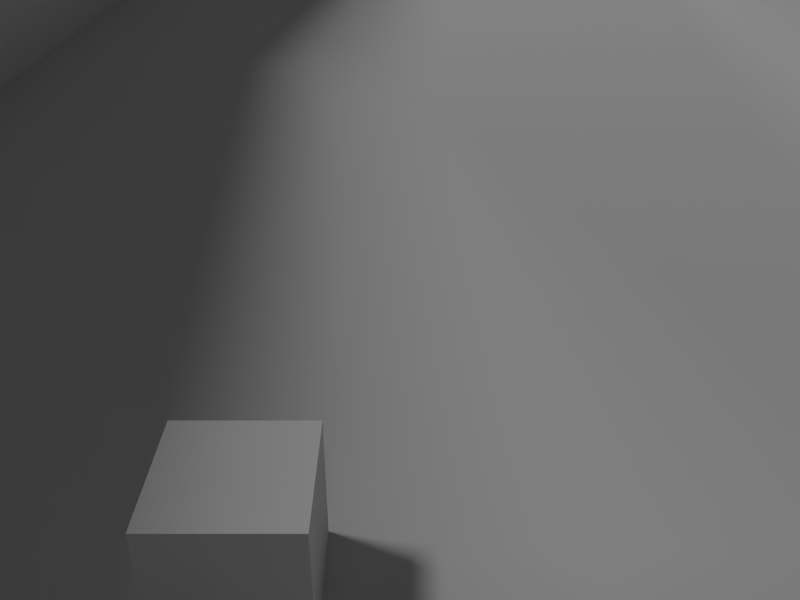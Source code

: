 # Source: level_001.blend  (saved by Blender 2.76.0; exported with 4.5.12 LTS)
import bpy
from mathutils import Matrix  # noqa: F401  (used for matrix-valued properties, if any)

bpy.ops.wm.read_factory_settings(use_empty=True)
scene = bpy.context.scene
scene.name = 'Scene'

# ---- collections
col_collection_1 = bpy.data.collections.new('Collection 1'); scene.collection.children.link(col_collection_1)
col_collection_2 = bpy.data.collections.new('Collection 2'); scene.collection.children.link(col_collection_2)
col_collection_2.hide_render = True
col_collection_2.hide_viewport = True
col_collection_5 = bpy.data.collections.new('Collection 5'); scene.collection.children.link(col_collection_5)
col_collection_11 = bpy.data.collections.new('Collection 11'); scene.collection.children.link(col_collection_11)
col_collection_11.hide_render = True
col_collection_11.hide_viewport = True
col_collection_15 = bpy.data.collections.new('Collection 15'); scene.collection.children.link(col_collection_15)
col_grassplant1 = bpy.data.collections.new('GrassPlant1')  # instanced only; not linked into the scene
col_treegroup1 = bpy.data.collections.new('TreeGroup1')  # instanced only; not linked into the scene
col_linkgroup = bpy.data.collections.new('LinkGroup')  # instanced only; not linked into the scene

# ---- materials (node trees are filled in below, after node groups)
mat_fieldleveloverworldmat = bpy.data.materials.new('fieldLevelOverworldMat')
mat_fieldleveloverworldmat.alpha_threshold = 0.0
mat_fieldleveloverworldmat.use_transparent_shadow = False
mat_fieldleveloverworldmat.roughness = 0.5
mat_fieldleveloverworldmat.specular_intensity = 0.0

# ---- material node trees

# ---- world
world_world = bpy.data.worlds.new('World'); scene.world = world_world
world_world.color = (0.05088, 0.05088, 0.05088)
world_world.use_sun_shadow = False
world_world.sun_shadow_jitter_overblur = 0.0
world_world.cycles.sampling_method = 'MANUAL'
world_world.cycles.sample_map_resolution = 256

# ---- cameras
cam_camera = bpy.data.cameras.new('Camera')
cam_camera.clip_end = 100.0
cam_camera.lens = 35.0
cam_camera.sensor_width = 32.0
cam_camera.sensor_height = 18.0
cam_camera.display_size = 2.0
cam_camera.dof.focus_distance = 0.0
cam_camera.dof.aperture_fstop = 128.0
cam_camera.dof.aperture_blades = 6

# ---- lights
light_lamp = bpy.data.lights.new('Lamp', 'SUN')
light_lamp.transmission_factor = 0.0
light_lamp.cutoff_distance = 30.0
light_lamp.angle = 0.1993
light_lamp.energy = 1.0
light_lamp.shadow_buffer_clip_start = 1.001
light_lamp.shadow_soft_size = 0.1
light_lamp.shadow_cascade_max_distance = 1000.0
light_lamp.cycles.use_multiple_importance_sampling = False

# ---- meshes
me_plane_002 = bpy.data.meshes.new('Plane.002')
me_plane_002.from_pydata([(-92.76, -5.761, 1.482), (-92.76, 53.11, 1.482), (-92.76, -7.046, -5.718), (-92.76, -64.67, -5.718), (-92.7, -5.519, 19.47), (-91.88, 52.91, 19.53), (-95.85, -12.05, 20.43), (-93.39, -64.43, 15.83), (-94.74, -65.24, 0.08415), (-94.22, -6.704, 0.2932), (-93.47, -3.628, 8.108), (-92.22, 53.49, 8.108), (-95.04, 23.45, 19.26), (-95.89, -6.467, 17.67), (-95.16, -39.17, 19.57), (-97.37, -64.31, 8.363), (-96.38, -5.424, 11.88), (-95.79, -7.407, 8.276), (-95.33, 53.49, 11.54), (-91.89, 23.57, 8.108), (-92.67, -6.411, 4.508), (-96.13, -34.96, 1.44), (-92.24, 23.78, 11.78), (-95.72, -6.33, 10.08), (-97.24, -36.27, 8.419), (-99.9, -5.519, 29.18), (-99.08, 52.91, 29.24), (-100.6, -64.43, 25.54), (-102.2, 23.45, 28.97), (-102.4, -39.17, 29.28)], [], [(15, 14, 7), (16, 4, 13), (16, 12, 4), (0, 1, 19), (0, 20, 9), (3, 2, 21), (22, 5, 12), (11, 22, 19), (10, 22, 16), (23, 13, 6), (20, 23, 17), (10, 16, 23), (17, 14, 24), (21, 17, 24), (21, 15, 8), (9, 21, 2), (3, 21, 8), (24, 14, 15), (23, 16, 13), (22, 12, 16), (11, 19, 1), (0, 19, 10), (9, 2, 0), (0, 10, 20), (18, 5, 22), (18, 22, 11), (19, 22, 10), (17, 23, 6), (9, 20, 17), (20, 10, 23), (6, 14, 17), (9, 17, 21), (24, 15, 21), (12, 5, 26, 28), (7, 14, 29, 27), (4, 12, 28, 25), (14, 6, 25, 29), (13, 4, 25), (6, 13, 25)])
_uv = me_plane_002.uv_layers.new(name='UVMap')
_uv.uv.foreach_set('vector', [0.0, 0.0, 0.0, 0.0, 0.0, 0.0, 0.0, 0.0, 0.0, 0.0, 0.0, 0.0, 0.0, 0.0, 0.0, 0.0, 0.0, 0.0, 0.0, 0.0, 0.0, 0.0, 0.0, 0.0, 0.0, 0.0, 0.0, 0.0, 0.0, 0.0, 0.0, 0.0, 0.0, 0.0, 0.0, 0.0, 0.0, 0.0, 0.0, 0.0, 0.0, 0.0, 0.0, 0.0, 0.0, 0.0, 0.0, 0.0, 0.0, 0.0, 0.0, 0.0, 0.0, 0.0, 0.0, 0.0, 0.0, 0.0, 0.0, 0.0, 0.0, 0.0, 0.0, 0.0, 0.0, 0.0, 0.0, 0.0, 0.0, 0.0, 0.0, 0.0, 0.0, 0.0, 0.0, 0.0, 0.0, 0.0, 0.0, 0.0, 0.0, 0.0, 0.0, 0.0, 0.0, 0.0, 0.0, 0.0, 0.0, 0.0, 0.0, 0.0, 0.0, 0.0, 0.0, 0.0, 0.0, 0.0, 0.0, 0.0, 0.0, 0.0, 0.0, 0.0, 0.0, 0.0, 0.0, 0.0, 0.0, 0.0, 0.0, 0.0, 0.0, 0.0, 0.0, 0.0, 0.0, 0.0, 0.0, 0.0, 0.0, 0.0, 0.0, 0.0, 0.0, 0.0, 0.0, 0.0, 0.0, 0.0, 0.0, 0.0, 0.0, 0.0, 0.0, 0.0, 0.0, 0.0, 0.0, 0.0, 0.0, 0.0, 0.0, 0.0, 0.0, 0.0, 0.0, 0.0, 0.0, 0.0, 0.0, 0.0, 0.0, 0.0, 0.0, 0.0, 0.0, 0.0, 0.0, 0.0, 0.0, 0.0, 0.0, 0.0, 0.0, 0.0, 0.0, 0.0, 0.0, 0.0, 0.0, 0.0, 0.0, 0.0, 0.0, 0.0, 0.0, 0.0, 0.0, 0.0, 0.0, 0.0, 0.0, 0.0, 0.0, 0.0, 0.0, 0.0, 0.0, 0.0, 0.0, 0.0, 0.0, 0.0, 0.0, 0.0, 0.0, 0.0, 0.0, 0.0, 0.0, 0.0, 0.0, 0.0, 0.0, 0.0, 0.0, 0.0, 0.0, 0.0, 0.0, 0.0, 0.0, 0.0, 0.0, 0.0, 0.0, 0.0, 0.0, 0.0, 0.0, 0.0, 0.0, 0.0, 0.0, 0.0, 0.0, 0.0, 0.0, 0.0, 0.0, 0.0, 0.0, 0.0, 0.0, 0.0, 0.0, 0.0, 0.0, 0.0, 0.0, 0.0])
me_plane_002.materials.append(mat_fieldleveloverworldmat)
me_plane_002.use_remesh_preserve_volume = False
me_plane_002.use_remesh_preserve_attributes = False
me_plane_002.use_mirror_vertex_groups = False
me_plane_002.update()
me_plane = bpy.data.meshes.new('Plane')
me_plane.from_pydata([(-92.76, -5.761, 1.482), (-86.67, -5.761, 1.482), (-92.76, 53.11, 1.482), (-62.24, 53.11, 1.482), (-70.17, -5.398, 1.482), (-64.63, -5.167, 1.482), (-56.67, -5.167, 1.482), (-62.24, 69.31, 1.482), (37.83, 38.44, 8.707), (-9.667, 47.24, 8.707), (-15.89, 47.24, 8.707), (-92.76, -7.046, -5.718), (-86.67, -7.046, -5.718), (-70.17, -6.683, -5.718), (-64.63, -6.071, -1.238), (-66.34, -5.398, 1.482), (-66.34, -6.683, -2.911), (-56.67, -18.98, -5.718), (-64.67, -18.98, -5.718), (-64.67, -13.2, -3.552), (-56.67, -13.2, -3.552), (-64.67, -6.735, -5.718), (-92.76, -64.67, -5.718), (43.18, -64.67, -5.718), (-85.71, -10.56, 1.482), (-86.67, -9.58, 1.482), (-86.67, -11.38, -5.718), (-85.71, -12.37, -5.718), (-70.17, -9.744, 1.482), (-70.96, -10.56, 1.482), (-70.96, -12.37, -5.718), (-70.17, -11.55, -5.718), (-69.62, -11.8, -5.718), (-69.66, -12.98, -5.718), (57.87, -68.88, -5.718), (66.11, -63.83, -5.718), (67.59, 0.6471, 1.482), (78.23, 5.767, 1.482), (89.28, 18.16, 1.482), (89.28, 36.16, 1.482), (93.28, 44.16, 1.482), (93.28, 69.16, 1.482), (-16.55, 69.5, 1.482), (37.83, 36.63, 1.482), (44.73, 43.26, 8.707), (-16.55, 45.95, 1.482), (-9.667, 45.95, 1.482), (29.72, 36.63, 1.482), (28.76, 38.2, 1.482), (28.76, 40.42, 8.707), (29.72, 38.44, 8.707), (44.73, 42.45, 4.482), (42.73, 40.45, 1.482), (42.73, 42.26, 8.707), (38.73, 37.45, 1.482), (38.73, 42.26, 8.707), (-8.715, 38.44, 8.707), (-9.667, 39.42, 8.707), (-9.667, 37.62, 1.482), (-8.715, 36.63, 1.482), (24.33, 40.42, 8.707), (23.54, 38.44, 8.707), (23.54, 36.63, 1.482), (24.33, 38.03, 1.482), (38.73, 40.45, 1.482), (38.73, 39.26, 8.707), (28.76, 30.42, 1.482), (24.33, 30.42, 1.482), (56.73, 43.26, 8.707), (56.73, 35.71, 1.482), (44.73, 35.71, 1.482), (64.92, 35.71, 1.482), (63.73, 46.68, 8.707), (82.73, 43.84, 6.482), (73.23, 46.68, 8.707), (90.18, 43.84, 1.482), (-56.33, -10.53, -0.09753), (-56.35, -13.17, -1.575), (-54.04, -16.31, -2.457), (-48.21, -19.54, -3.599), (-28.21, -19.54, -3.351), (-21.46, -14.54, -2.103), (-19.21, -8.543, 1.482), (20.79, -12.54, -3.351), (19.89, -25.54, -5.718), (-48.67, -22.98, -5.718), (-29.67, -23.98, -5.718), (-17.67, -19.98, -5.718), (4.79, -27.54, -5.718), (-12.21, -24.54, -5.718), (56.89, -25.54, -5.718), (66.85, -24.05, -5.718), (-11.83, 2.289, 1.482), (16.39, 2.289, 1.482), (29.68, -3.167, 1.482), (47.68, -4.167, 1.482), (58.68, -2.167, 1.482), (-23.67, -2.167, 1.482), (-32.67, -3.167, 1.482), (-52.29, -3.167, 1.482), (-52.16, -10.42, -0.09753), (-51.16, -12.42, -1.575), (-40.16, -12.42, -1.575), (-30.81, -13.48, -1.839), (93.28, 69.16, 8.707), (-15.76, 69.5, 8.707), (91.15, 50.68, 8.707), (82.37, 40.66, 1.482), (-54.24, 46.11, 1.482), (-54.24, 62.57, 1.482), (-42.24, 62.57, 1.482), (-42.24, 54.57, 1.482), (-38.24, 54.57, 1.482), (-38.24, 46.11, 1.482), (-53.68, 46.7, -5.518), (-53.68, 62.01, -5.518), (-42.78, 62.01, -5.518), (-42.78, 53.93, -5.518), (-38.96, 53.93, -5.518), (-38.96, 46.7, -5.518), (67.22, -11.7, -3.068), (52.28, -14.86, -3.354), (-31.74, -3.941, -1.575), (-52.29, -3.167, -1.575), (-15.29, -7.788, -2.103), (-11.83, 2.289, -0.5185), (16.39, 2.289, -0.5185), (16.15, -23.95, -5.718), (17.21, -10.95, -5.718), (-11.52, -7.094, -5.718), (3.718, -5.731, -5.718), (16.3, -8.107, -5.718), (-11.52, -4.23, -4.948), (16.3, -5.726, -5.283), (3.718, -2.173, -4.467), (-9.228, -0.4357, -0.5185), (12.15, -0.4357, -0.5185), (11.6, -3.949, -4.875), (2.277, 2.289, 1.482), (2.277, 2.289, -0.5185), (2.277, -0.4357, -0.5185), (16.34, -1.718, -1.659), (-13.56, -2.75, -1.311)], [], [(27, 30, 29), (15, 14, 5), (12, 26, 25), (11, 12, 1), (4, 13, 16), (19, 18, 17), (5, 19, 20), (21, 32, 33), (21, 19, 14), (18, 19, 21), (14, 19, 5), (16, 13, 21), (14, 16, 21), (16, 14, 15), (24, 25, 26), (13, 31, 32), (30, 33, 32), (31, 28, 29), (28, 31, 13), (59, 62, 61), (43, 8, 50), (46, 58, 57), (10, 45, 46), (54, 65, 8), (51, 44, 53), (50, 49, 48), (56, 57, 58), (49, 60, 67), (52, 53, 55), (63, 60, 61), (64, 55, 65), (49, 66, 48), (63, 67, 60), (69, 68, 44), (51, 70, 44), (52, 70, 51), (69, 71, 72), (71, 74, 72), (69, 72, 68), (73, 74, 71), (73, 107, 75), (40, 75, 39), (77, 78, 76), (17, 79, 78), (78, 77, 17), (17, 85, 79), (80, 86, 87), (80, 79, 86), (87, 81, 80), (85, 86, 79), (26, 12, 11), (26, 11, 27), (33, 30, 18), (27, 11, 22), (18, 30, 27), (85, 17, 18), (85, 18, 22), (89, 87, 86), (86, 85, 22), (89, 86, 23), (35, 91, 90), (88, 89, 23), (35, 90, 23), (18, 27, 22), (23, 90, 84), (34, 35, 23), (23, 84, 88), (23, 86, 22), (100, 99, 6), (101, 100, 76), (78, 101, 76), (79, 102, 101), (101, 78, 79), (79, 80, 102), (103, 102, 80), (82, 103, 81), (81, 103, 80), (92, 97, 82), (103, 82, 97), (76, 100, 6), (42, 45, 10), (40, 41, 106), (75, 40, 106), (106, 73, 75), (74, 73, 106), (71, 107, 73), (118, 119, 113), (116, 117, 111), (114, 115, 109), (108, 113, 119), (111, 117, 118), (115, 116, 110), (3, 4, 5), (111, 112, 110), (0, 1, 2), (108, 3, 98), (45, 58, 46), (108, 98, 45), (1, 4, 2), (24, 1, 25), (28, 4, 29), (5, 4, 15), (4, 24, 29), (24, 4, 1), (3, 99, 98), (58, 97, 59), (92, 59, 97), (99, 5, 6), (97, 58, 98), (109, 3, 108), (4, 3, 2), (99, 3, 5), (58, 45, 98), (42, 7, 110), (110, 7, 109), (7, 3, 109), (42, 112, 45), (113, 45, 112), (42, 110, 112), (63, 62, 67), (48, 66, 47), (66, 94, 95), (43, 47, 66), (52, 64, 54), (67, 62, 59), (52, 54, 70), (67, 59, 93), (70, 54, 43), (66, 67, 93), (70, 43, 66), (95, 96, 70), (93, 94, 66), (59, 92, 138), (95, 70, 66), (41, 104, 106), (39, 71, 38), (96, 36, 69), (37, 38, 71), (39, 75, 107), (71, 69, 36), (39, 107, 71), (36, 37, 71), (69, 70, 96), (55, 44, 105), (105, 10, 9), (9, 57, 56), (56, 61, 9), (49, 50, 55), (9, 61, 60), (50, 8, 55), (9, 60, 105), (104, 105, 44), (74, 106, 104), (44, 68, 72), (72, 74, 104), (105, 60, 55), (8, 65, 55), (55, 53, 44), (44, 72, 104), (60, 49, 55), (90, 91, 120), (120, 95, 121), (96, 95, 120), (96, 120, 36), (93, 83, 94), (94, 83, 95), (83, 84, 90), (83, 90, 121), (90, 120, 121), (95, 83, 121), (97, 98, 122), (103, 97, 122), (123, 122, 98), (100, 101, 123), (102, 122, 123), (102, 103, 122), (123, 101, 102), (82, 124, 92), (82, 81, 124), (93, 126, 83), (87, 124, 81), (127, 84, 83), (83, 128, 127), (127, 88, 84), (126, 141, 83), (137, 130, 131), (132, 129, 130), (124, 129, 132), (133, 131, 128), (130, 129, 89), (89, 88, 130), (127, 128, 88), (131, 130, 128), (129, 87, 89), (88, 128, 130), (124, 87, 129), (128, 83, 133), (136, 133, 141), (138, 139, 126), (139, 125, 135), (137, 133, 136), (135, 125, 142), (139, 140, 136), (92, 125, 139), (136, 140, 134), (137, 136, 134), (134, 140, 132), (140, 135, 132), (141, 133, 83), (126, 136, 141), (132, 135, 142), (132, 142, 124), (125, 92, 142), (92, 124, 142), (76, 6, 20), (20, 17, 77), (77, 76, 20), (66, 49, 67), (24, 27, 29), (1, 12, 25), (0, 11, 1), (15, 4, 16), (20, 19, 17), (6, 5, 20), (18, 21, 33), (27, 24, 26), (21, 13, 32), (31, 30, 32), (30, 31, 29), (4, 28, 13), (56, 59, 61), (47, 43, 50), (9, 46, 57), (9, 10, 46), (43, 54, 8), (52, 51, 53), (47, 50, 48), (59, 56, 58), (64, 52, 55), (62, 63, 61), (54, 64, 65), (70, 69, 44), (105, 42, 10), (112, 118, 113), (110, 116, 111), (108, 114, 109), (114, 108, 119), (112, 111, 118), (109, 115, 110), (93, 59, 138), (99, 123, 98), (99, 100, 123), (131, 133, 137), (137, 134, 130), (134, 132, 130), (93, 138, 126), (140, 139, 135), (126, 139, 136), (138, 92, 139)])
me_plane.polygons.foreach_set('use_smooth', [True] * 259)
_uv = me_plane.uv_layers.new(name='UVMap')
_uv.uv.foreach_set('vector', [0.9263, 0.5281, 0.8526, 0.5262, 0.8629, 0.4987, 0.8275, 0.4817, 0.8238, 0.4966, 0.818, 0.4824, 0.9409, 0.5045, 0.9322, 0.5233, 0.9194, 0.493, 0.9649, 0.505, 0.9409, 0.5045, 0.9279, 0.4761, 0.849, 0.4776, 0.8418, 0.5064, 0.8323, 0.5004, 0.8148, 0.5261, 0.8169, 0.5564, 0.777, 0.5557, 0.818, 0.4824, 0.8148, 0.5261, 0.7799, 0.5263, 0.8307, 0.5086, 0.8461, 0.5242, 0.8461, 0.5287, 0.8307, 0.5086, 0.8148, 0.5261, 0.8238, 0.4966, 0.8169, 0.5564, 0.8148, 0.5261, 0.8307, 0.5086, 0.8238, 0.4966, 0.8148, 0.5261, 0.818, 0.4824, 0.8323, 0.5004, 0.8418, 0.5064, 0.8307, 0.5086, 0.8238, 0.4966, 0.8323, 0.5004, 0.8307, 0.5086, 0.8323, 0.5004, 0.8238, 0.4966, 0.8275, 0.4817, 0.9147, 0.4949, 0.9194, 0.493, 0.9322, 0.5233, 0.8418, 0.5064, 0.8482, 0.5227, 0.8461, 0.5242, 0.8526, 0.5262, 0.8461, 0.5287, 0.8461, 0.5242, 0.8482, 0.5227, 0.8592, 0.4973, 0.8629, 0.4987, 0.8592, 0.4973, 0.8482, 0.5227, 0.8418, 0.5064, 0.534, 0.254, 0.3897, 0.2659, 0.3889, 0.2435, 0.3147, 0.2734, 0.3221, 0.2468, 0.3474, 0.2456, 0.5448, 0.2084, 0.539, 0.2481, 0.5161, 0.2196, 0.5498, 0.1747, 0.5768, 0.199, 0.5448, 0.2084, 0.3103, 0.2702, 0.3184, 0.2456, 0.3221, 0.2468, 0.2872, 0.2509, 0.2811, 0.2329, 0.2931, 0.2354, 0.3474, 0.2456, 0.3577, 0.2388, 0.3526, 0.2637, 0.5119, 0.223, 0.5161, 0.2196, 0.539, 0.2481, 0.3577, 0.2388, 0.3791, 0.2385, 0.3799, 0.2977, 0.2943, 0.2604, 0.2931, 0.2354, 0.3115, 0.2324, 0.386, 0.2613, 0.3791, 0.2385, 0.3889, 0.2435, 0.3048, 0.2595, 0.3115, 0.2324, 0.3184, 0.2456, 0.3577, 0.2388, 0.3621, 0.2984, 0.3526, 0.2637, 0.386, 0.2613, 0.3799, 0.2977, 0.3791, 0.2385, 0.2246, 0.2822, 0.2244, 0.2358, 0.2811, 0.2329, 0.2872, 0.2509, 0.2799, 0.2792, 0.2811, 0.2329, 0.2943, 0.2604, 0.2799, 0.2792, 0.2872, 0.2509, 0.2246, 0.2822, 0.1872, 0.2838, 0.1914, 0.2229, 0.1872, 0.2838, 0.1494, 0.2253, 0.1914, 0.2229, 0.2246, 0.2822, 0.1914, 0.2229, 0.2244, 0.2358, 0.1093, 0.2411, 0.1494, 0.2253, 0.1872, 0.2838, 0.1093, 0.2411, 0.1077, 0.2662, 0.07347, 0.2532, 0.05958, 0.2506, 0.07347, 0.2532, 0.07682, 0.2877, 0.7719, 0.5223, 0.7614, 0.5372, 0.7713, 0.5089, 0.777, 0.5557, 0.7344, 0.5546, 0.7614, 0.5372, 0.7614, 0.5372, 0.7719, 0.5223, 0.777, 0.5557, 0.777, 0.5557, 0.7368, 0.5742, 0.7344, 0.5546, 0.6372, 0.5509, 0.6433, 0.5758, 0.5834, 0.5552, 0.6372, 0.5509, 0.7344, 0.5546, 0.6433, 0.5758, 0.5834, 0.5552, 0.6049, 0.5234, 0.6372, 0.5509, 0.7368, 0.5742, 0.6433, 0.5758, 0.7344, 0.5546, 0.9322, 0.5233, 0.9409, 0.5045, 0.9649, 0.505, 0.9322, 0.5233, 0.9649, 0.505, 0.9263, 0.5281, 0.8461, 0.5287, 0.8526, 0.5262, 0.8169, 0.5564, 0.9263, 0.5281, 0.9649, 0.505, 0.9447, 0.791, 0.8169, 0.5564, 0.8526, 0.5262, 0.9263, 0.5281, 0.7368, 0.5742, 0.777, 0.5557, 0.8169, 0.5564, 0.7368, 0.5742, 0.8169, 0.5564, 0.9447, 0.791, 0.557, 0.5778, 0.5834, 0.5552, 0.6433, 0.5758, 0.6433, 0.5758, 0.7368, 0.5742, 0.9447, 0.791, 0.557, 0.5778, 0.6433, 0.5758, 0.2854, 0.7626, 0.1766, 0.7533, 0.1812, 0.5645, 0.2275, 0.5729, 0.4731, 0.5912, 0.557, 0.5778, 0.2854, 0.7626, 0.1766, 0.7533, 0.2275, 0.5729, 0.2854, 0.7626, 0.8169, 0.5564, 0.9263, 0.5281, 0.9447, 0.791, 0.2854, 0.7626, 0.2275, 0.5729, 0.4015, 0.5779, 0.2146, 0.7792, 0.1766, 0.7533, 0.2854, 0.7626, 0.2854, 0.7626, 0.4015, 0.5779, 0.4731, 0.5912, 0.2854, 0.7626, 0.6433, 0.5758, 0.9447, 0.791, 0.7536, 0.5073, 0.7516, 0.4728, 0.7759, 0.4824, 0.7476, 0.5187, 0.7536, 0.5073, 0.7713, 0.5089, 0.7614, 0.5372, 0.7476, 0.5187, 0.7713, 0.5089, 0.7344, 0.5546, 0.6969, 0.5199, 0.7476, 0.5187, 0.7476, 0.5187, 0.7614, 0.5372, 0.7344, 0.5546, 0.7344, 0.5546, 0.6372, 0.5509, 0.6969, 0.5199, 0.6518, 0.5214, 0.6969, 0.5199, 0.6372, 0.5509, 0.5981, 0.4885, 0.6518, 0.5214, 0.6049, 0.5234, 0.6049, 0.5234, 0.6518, 0.5214, 0.6372, 0.5509, 0.5551, 0.4364, 0.6202, 0.4587, 0.5981, 0.4885, 0.6518, 0.5214, 0.5981, 0.4885, 0.6202, 0.4587, 0.7713, 0.5089, 0.7536, 0.5073, 0.7759, 0.4824, 0.5898, 0.08457, 0.5768, 0.199, 0.5498, 0.1747, 0.05958, 0.2506, 0.02524, 0.1501, 0.07681, 0.2132, 0.07347, 0.2532, 0.05958, 0.2506, 0.07681, 0.2132, 0.07681, 0.2132, 0.1093, 0.2411, 0.07347, 0.2532, 0.1494, 0.2253, 0.1093, 0.2411, 0.07681, 0.2132, 0.1872, 0.2838, 0.1077, 0.2662, 0.1093, 0.2411, 0.7079, 0.1726, 0.7145, 0.1853, 0.6901, 0.2048, 0.7248, 0.1528, 0.7151, 0.1677, 0.703, 0.1577, 0.7489, 0.1832, 0.7479, 0.151, 0.7747, 0.1301, 0.7696, 0.211, 0.6901, 0.2048, 0.7145, 0.1853, 0.703, 0.1577, 0.7151, 0.1677, 0.7079, 0.1726, 0.7479, 0.151, 0.7248, 0.1528, 0.7106, 0.1266, 0.8071, 0.1776, 0.849, 0.4776, 0.818, 0.4824, 0.703, 0.1577, 0.6888, 0.1628, 0.7106, 0.1266, 0.9585, 0.4723, 0.9279, 0.4761, 0.9439, 0.1761, 0.7696, 0.211, 0.8071, 0.1776, 0.6663, 0.4599, 0.5768, 0.199, 0.539, 0.2481, 0.5448, 0.2084, 0.7696, 0.211, 0.6663, 0.4599, 0.5768, 0.199, 0.9279, 0.4761, 0.849, 0.4776, 0.9439, 0.1761, 0.9147, 0.4949, 0.9279, 0.4761, 0.9194, 0.493, 0.8592, 0.4973, 0.849, 0.4776, 0.8629, 0.4987, 0.818, 0.4824, 0.849, 0.4776, 0.8275, 0.4817, 0.849, 0.4776, 0.9147, 0.4949, 0.8629, 0.4987, 0.9147, 0.4949, 0.849, 0.4776, 0.9279, 0.4761, 0.8071, 0.1776, 0.7516, 0.4728, 0.6663, 0.4599, 0.539, 0.2481, 0.6202, 0.4587, 0.534, 0.254, 0.5551, 0.4364, 0.534, 0.254, 0.6202, 0.4587, 0.7516, 0.4728, 0.818, 0.4824, 0.7759, 0.4824, 0.6202, 0.4587, 0.539, 0.2481, 0.6663, 0.4599, 0.7747, 0.1301, 0.8071, 0.1776, 0.7696, 0.211, 0.849, 0.4776, 0.8071, 0.1776, 0.9439, 0.1761, 0.7516, 0.4728, 0.8071, 0.1776, 0.818, 0.4824, 0.539, 0.2481, 0.5768, 0.199, 0.6663, 0.4599, 0.5898, 0.08457, 0.8149, 0.1027, 0.7106, 0.1266, 0.7106, 0.1266, 0.8149, 0.1027, 0.7747, 0.1301, 0.8149, 0.1027, 0.8071, 0.1776, 0.7747, 0.1301, 0.5898, 0.08457, 0.6888, 0.1628, 0.5768, 0.199, 0.6901, 0.2048, 0.5768, 0.199, 0.6888, 0.1628, 0.5898, 0.08457, 0.7106, 0.1266, 0.6888, 0.1628, 0.386, 0.2613, 0.3897, 0.2659, 0.3799, 0.2977, 0.3526, 0.2637, 0.3621, 0.2984, 0.3488, 0.269, 0.3621, 0.2984, 0.3576, 0.4634, 0.2724, 0.4679, 0.3147, 0.2734, 0.3488, 0.269, 0.3621, 0.2984, 0.2943, 0.2604, 0.3048, 0.2595, 0.3103, 0.2702, 0.3799, 0.2977, 0.3897, 0.2659, 0.534, 0.254, 0.2943, 0.2604, 0.3103, 0.2702, 0.2799, 0.2792, 0.3799, 0.2977, 0.534, 0.254, 0.4243, 0.4374, 0.2799, 0.2792, 0.3103, 0.2702, 0.3147, 0.2734, 0.3621, 0.2984, 0.3799, 0.2977, 0.4243, 0.4374, 0.2799, 0.2792, 0.3147, 0.2734, 0.3621, 0.2984, 0.2724, 0.4679, 0.2221, 0.4587, 0.2799, 0.2792, 0.4243, 0.4374, 0.3576, 0.4634, 0.3621, 0.2984, 0.534, 0.254, 0.5551, 0.4364, 0.49, 0.4378, 0.2724, 0.4679, 0.2799, 0.2792, 0.3621, 0.2984, 0.02524, 0.1501, 0.05663, 0.1402, 0.07681, 0.2132, 0.07682, 0.2877, 0.1872, 0.2838, 0.07962, 0.3692, 0.2221, 0.4587, 0.1807, 0.4461, 0.2246, 0.2822, 0.1315, 0.4241, 0.07962, 0.3692, 0.1872, 0.2838, 0.07682, 0.2877, 0.07347, 0.2532, 0.1077, 0.2662, 0.1872, 0.2838, 0.2246, 0.2822, 0.1807, 0.4461, 0.07682, 0.2877, 0.1077, 0.2662, 0.1872, 0.2838, 0.1807, 0.4461, 0.1315, 0.4241, 0.1872, 0.2838, 0.2246, 0.2822, 0.2799, 0.2792, 0.2221, 0.4587, 0.3115, 0.2324, 0.2811, 0.2329, 0.55, 0.08343, 0.55, 0.08343, 0.5498, 0.1747, 0.5221, 0.1836, 0.5221, 0.1836, 0.5161, 0.2196, 0.5119, 0.223, 0.5119, 0.223, 0.3889, 0.2435, 0.5221, 0.1836, 0.3577, 0.2388, 0.3474, 0.2456, 0.3115, 0.2324, 0.5221, 0.1836, 0.3889, 0.2435, 0.3791, 0.2385, 0.3474, 0.2456, 0.3221, 0.2468, 0.3115, 0.2324, 0.5221, 0.1836, 0.3791, 0.2385, 0.55, 0.08343, 0.05663, 0.1402, 0.55, 0.08343, 0.2811, 0.2329, 0.1494, 0.2253, 0.07681, 0.2132, 0.05663, 0.1402, 0.2811, 0.2329, 0.2244, 0.2358, 0.1914, 0.2229, 0.1914, 0.2229, 0.1494, 0.2253, 0.05663, 0.1402, 0.55, 0.08343, 0.3791, 0.2385, 0.3115, 0.2324, 0.3221, 0.2468, 0.3184, 0.2456, 0.3115, 0.2324, 0.3115, 0.2324, 0.2931, 0.2354, 0.2811, 0.2329, 0.2811, 0.2329, 0.1914, 0.2229, 0.05663, 0.1402, 0.3791, 0.2385, 0.3577, 0.2388, 0.3115, 0.2324, 0.2275, 0.5729, 0.1812, 0.5645, 0.1815, 0.5066, 0.1815, 0.5066, 0.2724, 0.4679, 0.2501, 0.5221, 0.2221, 0.4587, 0.2724, 0.4679, 0.1815, 0.5066, 0.2221, 0.4587, 0.1815, 0.5066, 0.1807, 0.4461, 0.4243, 0.4374, 0.3986, 0.5124, 0.3576, 0.4634, 0.3576, 0.4634, 0.3986, 0.5124, 0.2724, 0.4679, 0.3986, 0.5124, 0.4015, 0.5779, 0.2275, 0.5729, 0.3986, 0.5124, 0.2275, 0.5729, 0.2501, 0.5221, 0.2275, 0.5729, 0.1815, 0.5066, 0.2501, 0.5221, 0.2724, 0.4679, 0.3986, 0.5124, 0.2501, 0.5221, 0.6202, 0.4587, 0.6663, 0.4599, 0.661, 0.4758, 0.6518, 0.5214, 0.6202, 0.4587, 0.661, 0.4758, 0.7413, 0.4837, 0.661, 0.4758, 0.6663, 0.4599, 0.7536, 0.5073, 0.7476, 0.5187, 0.7413, 0.4837, 0.6969, 0.5199, 0.661, 0.4758, 0.7413, 0.4837, 0.6969, 0.5199, 0.6518, 0.5214, 0.661, 0.4758, 0.7413, 0.4837, 0.7476, 0.5187, 0.6969, 0.5199, 0.5981, 0.4885, 0.5742, 0.4918, 0.5551, 0.4364, 0.5981, 0.4885, 0.6049, 0.5234, 0.5742, 0.4918, 0.4243, 0.4374, 0.4297, 0.4472, 0.3986, 0.5124, 0.5834, 0.5552, 0.5742, 0.4918, 0.6049, 0.5234, 0.4197, 0.5712, 0.4015, 0.5779, 0.3986, 0.5124, 0.3986, 0.5124, 0.4215, 0.5099, 0.4197, 0.5712, 0.4197, 0.5712, 0.4731, 0.5912, 0.4015, 0.5779, 0.4297, 0.4472, 0.4279, 0.4649, 0.3986, 0.5124, 0.4491, 0.4827, 0.483, 0.4941, 0.4279, 0.4982, 0.5485, 0.4835, 0.5498, 0.4962, 0.483, 0.4941, 0.5742, 0.4918, 0.5498, 0.4962, 0.5485, 0.4835, 0.4291, 0.4882, 0.4279, 0.4982, 0.4215, 0.5099, 0.483, 0.4941, 0.5498, 0.4962, 0.557, 0.5778, 0.557, 0.5778, 0.4731, 0.5912, 0.483, 0.4941, 0.4197, 0.5712, 0.4215, 0.5099, 0.4731, 0.5912, 0.4279, 0.4982, 0.483, 0.4941, 0.4215, 0.5099, 0.5498, 0.4962, 0.5834, 0.5552, 0.557, 0.5778, 0.4731, 0.5912, 0.4215, 0.5099, 0.483, 0.4941, 0.5742, 0.4918, 0.5834, 0.5552, 0.5498, 0.4962, 0.4215, 0.5099, 0.3986, 0.5124, 0.4291, 0.4882, 0.4466, 0.4587, 0.4291, 0.4882, 0.4279, 0.4649, 0.49, 0.4378, 0.49, 0.4466, 0.4297, 0.4472, 0.49, 0.4466, 0.5494, 0.4459, 0.5396, 0.458, 0.4491, 0.4827, 0.4291, 0.4882, 0.4466, 0.4587, 0.5396, 0.458, 0.5494, 0.4459, 0.5613, 0.4679, 0.49, 0.4466, 0.49, 0.4583, 0.4466, 0.4587, 0.5551, 0.4364, 0.5494, 0.4459, 0.49, 0.4466, 0.4466, 0.4587, 0.49, 0.4583, 0.4834, 0.4772, 0.4491, 0.4827, 0.4466, 0.4587, 0.4834, 0.4772, 0.4834, 0.4772, 0.49, 0.4583, 0.5485, 0.4835, 0.49, 0.4583, 0.5396, 0.458, 0.5485, 0.4835, 0.4279, 0.4649, 0.4291, 0.4882, 0.3986, 0.5124, 0.4297, 0.4472, 0.4466, 0.4587, 0.4279, 0.4649, 0.5485, 0.4835, 0.5396, 0.458, 0.5613, 0.4679, 0.5485, 0.4835, 0.5613, 0.4679, 0.5742, 0.4918, 0.5494, 0.4459, 0.5551, 0.4364, 0.5613, 0.4679, 0.5551, 0.4364, 0.5742, 0.4918, 0.5613, 0.4679, 0.7713, 0.5089, 0.7759, 0.4824, 0.7799, 0.5263, 0.7799, 0.5263, 0.777, 0.5557, 0.7719, 0.5223, 0.7719, 0.5223, 0.7713, 0.5089, 0.7799, 0.5263, 0.3621, 0.2984, 0.3577, 0.2388, 0.3799, 0.2977, 0.9147, 0.4949, 0.9263, 0.5281, 0.8629, 0.4987, 0.9279, 0.4761, 0.9409, 0.5045, 0.9194, 0.493, 0.9585, 0.4723, 0.9649, 0.505, 0.9279, 0.4761, 0.8275, 0.4817, 0.849, 0.4776, 0.8323, 0.5004, 0.7799, 0.5263, 0.8148, 0.5261, 0.777, 0.5557, 0.7759, 0.4824, 0.818, 0.4824, 0.7799, 0.5263, 0.8169, 0.5564, 0.8307, 0.5086, 0.8461, 0.5287, 0.9263, 0.5281, 0.9147, 0.4949, 0.9322, 0.5233, 0.8307, 0.5086, 0.8418, 0.5064, 0.8461, 0.5242, 0.8482, 0.5227, 0.8526, 0.5262, 0.8461, 0.5242, 0.8526, 0.5262, 0.8482, 0.5227, 0.8629, 0.4987, 0.849, 0.4776, 0.8592, 0.4973, 0.8418, 0.5064, 0.5119, 0.223, 0.534, 0.254, 0.3889, 0.2435, 0.3488, 0.269, 0.3147, 0.2734, 0.3474, 0.2456, 0.5221, 0.1836, 0.5448, 0.2084, 0.5161, 0.2196, 0.5221, 0.1836, 0.5498, 0.1747, 0.5448, 0.2084, 0.3147, 0.2734, 0.3103, 0.2702, 0.3221, 0.2468, 0.2943, 0.2604, 0.2872, 0.2509, 0.2931, 0.2354, 0.3488, 0.269, 0.3474, 0.2456, 0.3526, 0.2637, 0.534, 0.254, 0.5119, 0.223, 0.539, 0.2481, 0.3048, 0.2595, 0.2943, 0.2604, 0.3115, 0.2324, 0.3897, 0.2659, 0.386, 0.2613, 0.3889, 0.2435, 0.3103, 0.2702, 0.3048, 0.2595, 0.3184, 0.2456, 0.2799, 0.2792, 0.2246, 0.2822, 0.2811, 0.2329, 0.55, 0.08343, 0.5898, 0.08457, 0.5498, 0.1747, 0.6888, 0.1628, 0.7079, 0.1726, 0.6901, 0.2048, 0.7106, 0.1266, 0.7248, 0.1528, 0.703, 0.1577, 0.7696, 0.211, 0.7489, 0.1832, 0.7747, 0.1301, 0.7489, 0.1832, 0.7696, 0.211, 0.7145, 0.1853, 0.6888, 0.1628, 0.703, 0.1577, 0.7079, 0.1726, 0.7747, 0.1301, 0.7479, 0.151, 0.7106, 0.1266, 0.4243, 0.4374, 0.534, 0.254, 0.49, 0.4378, 0.7516, 0.4728, 0.7413, 0.4837, 0.6663, 0.4599, 0.7516, 0.4728, 0.7536, 0.5073, 0.7413, 0.4837, 0.4279, 0.4982, 0.4291, 0.4882, 0.4491, 0.4827, 0.4491, 0.4827, 0.4834, 0.4772, 0.483, 0.4941, 0.4834, 0.4772, 0.5485, 0.4835, 0.483, 0.4941, 0.4243, 0.4374, 0.49, 0.4378, 0.4297, 0.4472, 0.49, 0.4583, 0.49, 0.4466, 0.5396, 0.458, 0.4297, 0.4472, 0.49, 0.4466, 0.4466, 0.4587, 0.49, 0.4378, 0.5551, 0.4364, 0.49, 0.4466])
me_plane.materials.append(mat_fieldleveloverworldmat)
me_plane.use_remesh_preserve_volume = False
me_plane.use_remesh_preserve_attributes = False
me_plane.use_mirror_vertex_groups = False
me_plane.update()
me_cube_001 = bpy.data.meshes.new('Cube.001')
me_cube_001.from_pydata([(-1.0, -1.0, -1.0), (-1.0, -1.0, 1.0), (-1.0, 1.0, -1.0), (-1.0, 1.0, 1.0), (1.0, -1.0, -1.0), (1.0, -1.0, 1.0), (1.0, 1.0, -1.0), (1.0, 1.0, 1.0)], [], [(1, 3, 2, 0), (3, 7, 6, 2), (7, 5, 4, 6), (5, 1, 0, 4), (0, 2, 6, 4), (5, 7, 3, 1)])
me_cube_001.use_remesh_preserve_volume = False
me_cube_001.use_remesh_preserve_attributes = False
me_cube_001.use_mirror_vertex_groups = False
me_cube_001.update()
me_cube = bpy.data.meshes.new('Cube')
me_cube.from_pydata([(7.276, 8.168, 5.469), (7.276, 8.168, 0.0), (-4.0, 8.168, 0.0), (-4.0, 8.168, 5.469), (9.537e-07, -0.5761, 5.469), (-4.0, -0.5761, 5.469), (-4.0, -0.5761, 0.0), (9.537e-07, -0.5761, 0.0), (9.537e-07, -0.8845, 0.0), (9.537e-07, -0.8845, 2.187), (0.619, -0.8845, 0.0), (0.619, -0.8845, 2.187), (9.537e-07, -0.8845, 3.048), (0.619, -0.8845, 3.048), (2.447, -0.8845, 2.187), (2.447, -0.8845, 3.048), (2.447, -0.8845, 0.0), (9.537e-07, 0.0, 2.187), (3.053, -0.8845, 0.0), (3.053, -0.8845, 2.187), (9.537e-07, 0.0, 0.0), (3.053, -0.8845, 3.048), (0.619, 0.0, 0.0), (0.619, -2.898e-06, 2.187), (9.537e-07, 0.0, 3.048), (0.619, 0.0, 3.048), (2.447, -2.898e-06, 2.187), (2.447, 0.0, 3.048), (2.447, 0.0, 0.0), (3.053, 0.0, 0.0), (3.053, 0.0, 2.187), (3.053, 0.0, 3.048), (9.537e-07, -1.242, 2.187), (0.619, -1.242, 2.187), (9.537e-07, -1.242, 3.048), (0.619, -1.242, 3.048), (2.447, -1.242, 2.187), (2.447, -1.242, 3.048), (3.053, -1.242, 2.187), (3.053, -1.242, 3.048), (1.501, -0.8845, 2.501), (1.501, -0.8845, 3.361), (1.501, -2.898e-06, 2.501), (1.501, 0.0, 3.361), (1.501, -1.242, 2.501), (1.501, -1.242, 3.361), (7.276, -0.5761, 5.469), (7.276, -0.5761, 0.0), (3.036, -0.5761, 5.469), (3.036, -0.5761, 0.0), (9.537e-07, -0.8845, 3.454), (0.619, -0.8845, 3.454), (2.447, -0.8845, 3.454), (3.053, -0.8845, 3.454), (9.537e-07, 0.0, 3.454), (0.619, 0.0, 3.454), (2.447, 0.0, 3.454), (3.053, 0.0, 3.454), (1.501, -0.8845, 3.768), (1.501, 0.0, 3.768), (7.731, 9.334, 5.469), (-4.448, 9.334, 5.469), (-0.1278, -1.159, 5.469), (-4.448, -1.159, 5.469), (7.731, -1.159, 5.469), (3.151, -1.159, 5.469), (7.117, 8.895, 7.245), (-3.843, 8.895, 7.245), (0.04475, -0.5483, 7.245), (-3.843, -0.5483, 7.245), (7.117, -0.5483, 7.245), (2.995, -0.5483, 7.245), (7.431, 9.126, 7.245), (-4.152, 9.126, 7.245), (-0.04337, -0.8531, 7.245), (-4.152, -0.8531, 7.245), (7.431, -0.8531, 7.245), (3.075, -0.8531, 7.245), (7.431, 9.126, 7.719), (-4.152, 9.126, 7.719), (-0.04337, -0.8531, 7.719), (-4.152, -0.8531, 7.719), (7.431, -0.8531, 7.719), (3.075, -0.8531, 7.719), (6.847, 8.461, 7.719), (-3.577, 8.461, 7.719), (0.1208, -0.5205, 7.719), (-3.577, -0.5205, 7.719), (6.847, -0.5205, 7.719), (2.927, -0.5205, 7.719), (6.007, 7.866, 9.719), (-2.749, 7.866, 9.719), (0.3571, 0.3218, 9.719), (-2.749, 0.3218, 9.719), (6.007, 0.3218, 9.719), (2.714, 0.3218, 9.719), (-4.0, 8.168, 3.382), (9.537e-07, -0.5761, 3.382), (-4.0, -0.5761, 3.382), (7.276, 8.168, 3.382), (7.276, -0.5761, 3.382), (3.036, -0.5761, 3.382)], [], [(98, 96, 2, 6), (97, 4, 5, 98), (96, 99, 1, 2), (9, 8, 10, 11), (15, 37, 39, 21), (19, 38, 36, 14), (17, 24, 25, 23), (41, 45, 37, 15), (14, 16, 18, 19), (17, 23, 22, 20), (43, 27, 26, 42), (26, 27, 31, 30), (26, 30, 29, 28), (43, 25, 55, 59), (12, 13, 51, 50), (12, 24, 17, 9), (14, 26, 28, 16), (9, 17, 20, 8), (21, 31, 57, 53), (18, 29, 30, 19), (10, 22, 23, 11), (40, 42, 26, 14), (19, 30, 31, 21), (16, 28, 29, 18), (8, 20, 22, 10), (32, 33, 35, 34), (45, 44, 36, 37), (36, 38, 39, 37), (11, 33, 32, 9), (40, 44, 33, 11), (9, 32, 34, 12), (21, 39, 38, 19), (12, 34, 35, 13), (14, 36, 44, 40), (35, 33, 44, 45), (11, 23, 42, 40), (41, 15, 52, 58), (25, 43, 42, 23), (13, 35, 45, 41), (99, 100, 47, 1), (100, 101, 49, 47), (58, 59, 55, 51), (53, 57, 56, 52), (51, 55, 54, 50), (52, 56, 59, 58), (27, 43, 59, 56), (31, 27, 56, 57), (24, 12, 50, 54), (13, 41, 58, 51), (15, 21, 53, 52), (25, 24, 54, 55), (65, 64, 70, 71), (60, 61, 67, 66), (61, 63, 69, 67), (62, 65, 71, 68), (64, 60, 66, 70), (62, 68, 69, 63), (71, 70, 76, 77), (66, 67, 73, 72), (67, 69, 75, 73), (68, 71, 77, 74), (70, 66, 72, 76), (68, 74, 75, 69), (76, 72, 78, 82), (74, 80, 81, 75), (77, 76, 82, 83), (72, 73, 79, 78), (73, 75, 81, 79), (74, 77, 83, 80), (83, 82, 88, 89), (78, 79, 85, 84), (79, 81, 87, 85), (80, 83, 89, 86), (82, 78, 84, 88), (80, 86, 87, 81), (86, 89, 95, 92), (88, 84, 90, 94), (86, 92, 93, 87), (89, 88, 94, 95), (84, 85, 91, 90), (85, 87, 93, 91), (95, 94, 90), (90, 91, 95), (92, 95, 91), (91, 93, 92), (46, 48, 101, 100), (0, 46, 100, 99), (3, 0, 99, 96), (7, 97, 98, 6), (5, 3, 96, 98), (101, 48, 4, 97)])
me_cube.use_remesh_preserve_volume = False
me_cube.use_remesh_preserve_attributes = False
me_cube.use_mirror_vertex_groups = False
me_cube.update()
me_cube_003 = bpy.data.meshes.new('Cube.003')
me_cube_003.from_pydata([(-1.0, -1.0, -1.0), (-1.0, -1.0, 1.0), (-1.0, 1.0, -1.0), (-1.0, 1.0, 1.0), (1.0, -1.0, -1.0), (1.0, -1.0, 1.0), (1.0, 1.0, -1.0), (1.0, 1.0, 1.0)], [], [(1, 3, 2, 0), (3, 7, 6, 2), (7, 5, 4, 6), (5, 1, 0, 4), (0, 2, 6, 4), (5, 7, 3, 1)])
me_cube_003.use_remesh_preserve_volume = False
me_cube_003.use_remesh_preserve_attributes = False
me_cube_003.use_mirror_vertex_groups = False
me_cube_003.update()
me_cube_002 = bpy.data.meshes.new('Cube.002')
me_cube_002.from_pydata([(-1.0, -1.0, -1.0), (-1.0, -1.0, 1.0), (-1.0, 1.0, -1.0), (-1.0, 1.0, 1.0), (1.0, -1.0, -1.0), (1.0, -1.0, 1.0), (1.0, 1.0, -1.0), (1.0, 1.0, 1.0)], [], [(1, 3, 2, 0), (3, 7, 6, 2), (7, 5, 4, 6), (5, 1, 0, 4), (0, 2, 6, 4), (5, 7, 3, 1)])
me_cube_002.use_remesh_preserve_volume = False
me_cube_002.use_remesh_preserve_attributes = False
me_cube_002.use_mirror_vertex_groups = False
me_cube_002.update()

# ---- objects
ob_plane_001 = bpy.data.objects.new('Plane.001', me_plane_002)
ob_grassplant1_032 = bpy.data.objects.new('GrassPlant1.032', None)
ob_plane = bpy.data.objects.new('Plane', me_plane)
ob_cube = bpy.data.objects.new('Cube', me_cube_001)
ob_lamp = bpy.data.objects.new('Lamp', light_lamp)
ob_camera = bpy.data.objects.new('Camera', cam_camera)
ob_treegroup1 = bpy.data.objects.new('TreeGroup1', None)
ob_cube_003 = bpy.data.objects.new('Cube.003', me_cube)
ob_cube_002 = bpy.data.objects.new('Cube.002', me_cube_003)
ob_cube_001 = bpy.data.objects.new('Cube.001', me_cube_002)
ob_linkgroup = bpy.data.objects.new('LinkGroup', None)

# ---- transforms, parenting, visibility, modifiers, constraints
ob_plane_001.location = (0.0, 0.0, 0.0)
ob_plane_001.lineart.crease_threshold = 0.0
ob_grassplant1_032.location = (-78.26, -1.594, 1.433)
ob_grassplant1_032.empty_image_offset = (0.0, 0.0)
ob_grassplant1_032.show_instancer_for_render = False
ob_grassplant1_032.instance_type = 'COLLECTION'
ob_grassplant1_032.lineart.crease_threshold = 0.0
ob_plane.location = (0.0, 0.0, 0.0)
ob_plane.lineart.crease_threshold = 0.0
ob_cube.location = (-80.81, -6.167, 2.433)
ob_cube.lineart.crease_threshold = 0.0
ob_lamp.location = (-103.9, 30.01, 35.76)
ob_lamp.rotation_euler = (0.6503, 0.05522, -1.973)
ob_lamp.lock_rotations_4d = False
ob_lamp.empty_display_type = 'ARROWS'
ob_lamp.color = (0.0, 0.0, 0.0, 0.0)
ob_lamp.lineart.crease_threshold = 0.0
ob_camera.location = (-78.81, -14.17, 10.43)
ob_camera.rotation_euler = (1.047, -0.0, 0.0)
ob_camera.lineart.crease_threshold = 0.0
ob_treegroup1.location = (-89.17, -0.3983, 1.482)
ob_treegroup1.rotation_euler = (0.0, -0.0, -0.3491)
ob_treegroup1.empty_image_offset = (0.0, 0.0)
ob_treegroup1.show_instancer_for_render = False
ob_treegroup1.instance_type = 'COLLECTION'
ob_treegroup1.lineart.crease_threshold = 0.0
ob_cube_003.location = (-47.51, -11.54, -1.575)
ob_cube_003.lineart.crease_threshold = 0.0
ob_cube_002.location = (2.253, -12.39, -0.5755)
ob_cube_002.scale = (6.0, 3.584, 5.0)
ob_cube_002.lineart.crease_threshold = 0.0
ob_cube_001.location = (-46.4, -7.796, 3.425)
ob_cube_001.scale = (6.0, 4.48, 5.0)
ob_cube_001.lineart.crease_threshold = 0.0
ob_linkgroup.location = (-46.16, -17.42, -1.575)
ob_linkgroup.empty_image_offset = (0.0, 0.0)
ob_linkgroup.show_instancer_for_render = False
ob_linkgroup.instance_type = 'COLLECTION'
ob_linkgroup.lineart.crease_threshold = 0.0
ob_grassplant1_032.instance_collection = col_grassplant1
ob_treegroup1.instance_collection = col_treegroup1
ob_linkgroup.instance_collection = col_linkgroup

# ---- collection membership
col_collection_1.objects.link(ob_plane_001)
col_collection_1.objects.link(ob_grassplant1_032)
col_collection_1.objects.link(ob_plane)
col_collection_1.objects.link(ob_cube)
col_collection_1.objects.link(ob_lamp)
col_collection_2.objects.link(ob_grassplant1_032)
col_collection_2.objects.link(ob_camera)
col_collection_2.objects.link(ob_treegroup1)
col_collection_5.objects.link(ob_cube_003)
col_collection_11.objects.link(ob_cube_002)
col_collection_11.objects.link(ob_cube_001)
col_collection_15.objects.link(ob_linkgroup)

# ---- scene / render settings (as saved in the file)
scene.camera = ob_camera
scene.frame_start = 1; scene.frame_end = 250; scene.frame_set(1)
scene.render.engine = 'BLENDER_EEVEE_NEXT'
scene.render.resolution_x = 640
scene.render.resolution_y = 480
scene.render.resolution_percentage = 50
scene.render.dither_intensity = 0.0
scene.cycles.use_denoising = False
scene.cycles.samples = 10
scene.cycles.sampling_pattern = 'TABULATED_SOBOL'
scene.cycles.light_sampling_threshold = 0.0
scene.cycles.use_adaptive_sampling = False
scene.cycles.use_light_tree = False
scene.cycles.blur_glossy = 0.0
scene.cycles.pixel_filter_type = 'GAUSSIAN'
scene.cycles.sample_clamp_indirect = 0.0
scene.view_settings.view_transform = 'Standard'
bpy.context.view_layer.update()
